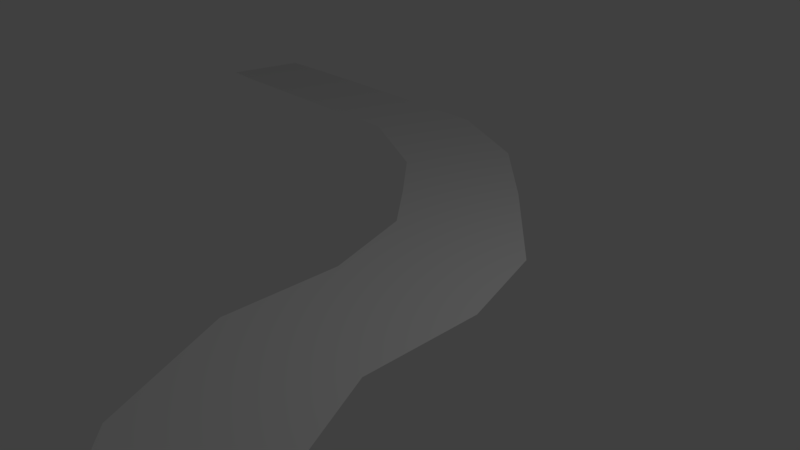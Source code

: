 # Source: untitled.blend  (saved by Blender 2.79.0; exported with 4.5.12 LTS)
import bpy
from mathutils import Matrix  # noqa: F401  (used for matrix-valued properties, if any)

bpy.ops.wm.read_factory_settings(use_empty=True)
scene = bpy.context.scene
scene.name = 'Scene'

# ---- collections
col_collection_1 = bpy.data.collections.new('Collection 1'); scene.collection.children.link(col_collection_1)

# ---- world
world_world = bpy.data.worlds.new('World'); scene.world = world_world
world_world.color = (0.05088, 0.05088, 0.05088)
world_world.use_sun_shadow = False
world_world.sun_shadow_jitter_overblur = 0.0
world_world.cycles.sampling_method = 'MANUAL'

# ---- cameras
cam_camera = bpy.data.cameras.new('Camera')
cam_camera.clip_end = 100.0
cam_camera.lens = 35.0
cam_camera.sensor_width = 32.0
cam_camera.sensor_height = 18.0
cam_camera.ortho_scale = 7.314
cam_camera.dof.focus_distance = 0.0
cam_camera.dof.aperture_fstop = 128.0

# ---- lights
light_lamp = bpy.data.lights.new('Lamp', 'POINT')
light_lamp.transmission_factor = 0.0
light_lamp.cutoff_distance = 30.0
light_lamp.energy = 100.0
light_lamp.shadow_buffer_clip_start = 1.001
light_lamp.shadow_soft_size = 0.1
light_lamp.shadow_maximum_resolution = 0.006
light_lamp.use_absolute_resolution = True

# ---- meshes
me_plane = bpy.data.meshes.new('Plane')
me_plane.from_pydata([(-1.0, -1.0, 0.0), (1.0, -1.0, 0.0), (-1.0, 1.0, 0.0), (1.0, 1.0, 0.0), (-2.268, -0.9557, 0.0), (-1.679, 0.9557, 0.0), (-3.219, -0.6933, 0.0), (-2.63, 1.218, 0.0), (-4.743, 0.09257, 0.0), (-3.359, 1.536, 0.0), (-6.071, 1.288, 0.0), (-4.414, 2.409, 0.0), (-6.888, 3.11, 0.0), (-4.934, 3.539, 0.0), (-6.888, 4.842, 0.0), (-4.934, 5.271, 0.0), (-7.324, 6.255, 0.0), (-5.371, 6.684, 0.0), (-7.996, 7.012, 0.0), (-6.743, 8.173, 0.0), (-8.767, 7.831, 0.0), (-7.902, 9.305, 0.0), (-10.31, 8.608, 0.0), (-9.48, 10.02, 0.0), (-11.92, 8.608, 0.0), (-11.09, 10.02, 0.0), (-13.31, 8.608, 0.0), (-12.48, 10.02, 0.0), (-14.09, 8.608, 0.0), (-13.27, 10.02, 0.0), (-14.83, 8.637, 0.0), (-14.55, 9.986, 0.0)], [], [(0, 1, 3, 2), (0, 2, 5, 4), (4, 5, 7, 6), (6, 7, 9, 8), (8, 9, 11, 10), (10, 11, 13, 12), (12, 13, 15, 14), (14, 15, 17, 16), (16, 17, 19, 18), (18, 19, 21, 20), (20, 21, 23, 22), (22, 23, 25, 24), (24, 25, 27, 26), (26, 27, 29, 28), (28, 29, 31, 30)])
me_plane.use_remesh_preserve_volume = False
me_plane.use_remesh_preserve_attributes = False
me_plane.use_mirror_vertex_groups = False
me_plane.update()

# ---- objects
ob_plane = bpy.data.objects.new('Plane', me_plane)
ob_lamp = bpy.data.objects.new('Lamp', light_lamp)
ob_camera = bpy.data.objects.new('Camera', cam_camera)

# ---- transforms, parenting, visibility, modifiers, constraints
ob_plane.location = (6.865, -5.343, 0.0)
ob_plane.lineart.crease_threshold = 0.0
ob_lamp.location = (4.076, 1.005, 5.904)
ob_lamp.rotation_euler = (0.6503, 0.05522, 1.866)
ob_lamp.lock_rotations_4d = False
ob_lamp.empty_display_type = 'ARROWS'
ob_lamp.color = (0.0, 0.0, 0.0, 0.0)
ob_lamp.lineart.crease_threshold = 0.0
ob_camera.location = (7.481, -6.508, 5.344)
ob_camera.rotation_euler = (1.109, 0.0, 0.8149)
ob_camera.lock_rotations_4d = False
ob_camera.empty_display_type = 'ARROWS'
ob_camera.color = (0.0, 0.0, 0.0, 0.0)
ob_camera.display_type = 'WIRE'
ob_camera.lineart.crease_threshold = 0.0

# ---- collection membership
col_collection_1.objects.link(ob_plane)
col_collection_1.objects.link(ob_lamp)
col_collection_1.objects.link(ob_camera)

# ---- scene / render settings (as saved in the file)
scene.camera = ob_camera
scene.frame_start = 1; scene.frame_end = 250; scene.frame_set(1)
scene.render.engine = 'BLENDER_EEVEE_NEXT'
scene.render.resolution_percentage = 50
scene.render.dither_intensity = 0.0
scene.cycles.use_denoising = False
scene.cycles.samples = 128
scene.cycles.sampling_pattern = 'TABULATED_SOBOL'
scene.cycles.use_adaptive_sampling = False
scene.cycles.use_light_tree = False
scene.cycles.blur_glossy = 0.0
scene.cycles.sample_clamp_indirect = 0.0
scene.view_settings.view_transform = 'Standard'
bpy.context.view_layer.update()
